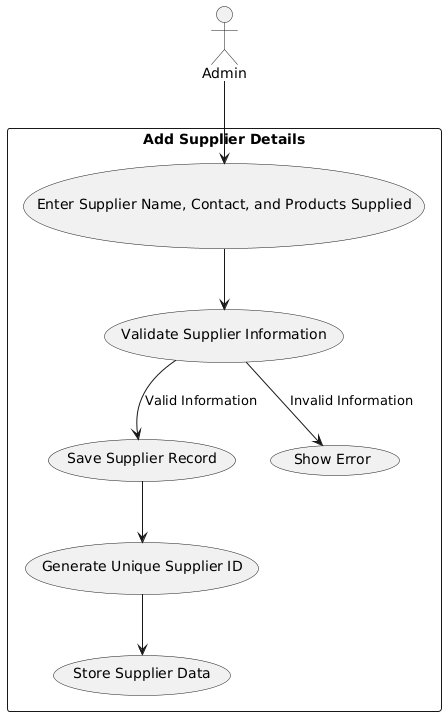

The diagram above was rendered by PlantUML. Its source (embedded in the PNG):
@startuml
actor Admin

rectangle "Add Supplier Details" {
    Admin --> (Enter Supplier Name, Contact, and Products Supplied)
    (Enter Supplier Name, Contact, and Products Supplied) --> (Validate Supplier Information)
    (Validate Supplier Information) --> (Save Supplier Record) : Valid Information
    (Validate Supplier Information) --> (Show Error) : Invalid Information
    (Save Supplier Record) --> (Generate Unique Supplier ID)
    (Generate Unique Supplier ID) --> (Store Supplier Data)
}
@enduml